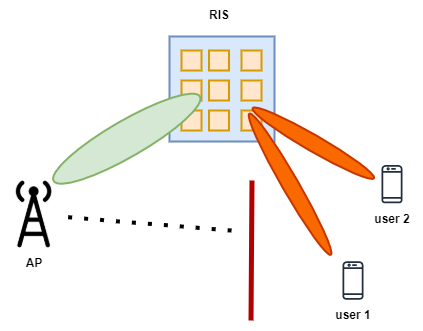

The diagram above was exported from draw.io. Its source (the exported page's mxGraphModel, read from the mxfile embedded in the PNG):
<mxGraphModel dx="1038" dy="519" grid="1" gridSize="10" guides="1" tooltips="1" connect="1" arrows="1" fold="1" page="1" pageScale="1" pageWidth="850" pageHeight="1100" math="0" shadow="0">
  <root>
    <mxCell id="0" />
    <mxCell id="1" parent="0" />
    <mxCell id="CdpaJSs5KzzU6RuNUkYE-1" value="" style="shape=image;html=1;verticalAlign=top;verticalLabelPosition=bottom;labelBackgroundColor=#ffffff;imageAspect=0;aspect=fixed;image=https://cdn1.iconfinder.com/data/icons/iconoir-vol-1/24/antenna-128.png" vertex="1" parent="1">
      <mxGeometry x="158.63" y="240" width="68" height="68" as="geometry" />
    </mxCell>
    <mxCell id="CdpaJSs5KzzU6RuNUkYE-3" value="" style="sketch=0;outlineConnect=0;fontColor=#232F3E;gradientColor=none;fillColor=#232F3D;strokeColor=none;dashed=0;verticalLabelPosition=bottom;verticalAlign=top;align=center;html=1;fontSize=12;fontStyle=0;aspect=fixed;pointerEvents=1;shape=mxgraph.aws4.mobile_client;rotation=0;strokeWidth=3;" vertex="1" parent="1">
      <mxGeometry x="540" y="223.71" width="21" height="39.95" as="geometry" />
    </mxCell>
    <mxCell id="CdpaJSs5KzzU6RuNUkYE-4" value="" style="sketch=0;outlineConnect=0;fontColor=#232F3E;gradientColor=none;fillColor=#232F3D;strokeColor=none;dashed=0;verticalLabelPosition=bottom;verticalAlign=top;align=center;html=1;fontSize=12;fontStyle=0;aspect=fixed;pointerEvents=1;shape=mxgraph.aws4.mobile_client;rotation=0;strokeWidth=3;" vertex="1" parent="1">
      <mxGeometry x="501" y="320" width="21" height="39.95" as="geometry" />
    </mxCell>
    <mxCell id="CdpaJSs5KzzU6RuNUkYE-6" value="" style="whiteSpace=wrap;html=1;aspect=fixed;strokeWidth=2;fillColor=#dae8fc;strokeColor=#6c8ebf;" vertex="1" parent="1">
      <mxGeometry x="328" y="96" width="105" height="105" as="geometry" />
    </mxCell>
    <mxCell id="CdpaJSs5KzzU6RuNUkYE-7" value="" style="rounded=0;whiteSpace=wrap;html=1;strokeWidth=2;fillColor=#ffe6cc;strokeColor=#d79b00;" vertex="1" parent="1">
      <mxGeometry x="340" y="110" width="20" height="20" as="geometry" />
    </mxCell>
    <mxCell id="CdpaJSs5KzzU6RuNUkYE-8" value="" style="rounded=0;whiteSpace=wrap;html=1;strokeWidth=2;fillColor=#ffe6cc;strokeColor=#d79b00;" vertex="1" parent="1">
      <mxGeometry x="367.5" y="110" width="20" height="20" as="geometry" />
    </mxCell>
    <mxCell id="CdpaJSs5KzzU6RuNUkYE-9" value="" style="rounded=0;whiteSpace=wrap;html=1;strokeWidth=2;fillColor=#ffe6cc;strokeColor=#d79b00;" vertex="1" parent="1">
      <mxGeometry x="340" y="140" width="20" height="20" as="geometry" />
    </mxCell>
    <mxCell id="CdpaJSs5KzzU6RuNUkYE-10" value="" style="rounded=0;whiteSpace=wrap;html=1;strokeWidth=2;fillColor=#ffe6cc;strokeColor=#d79b00;" vertex="1" parent="1">
      <mxGeometry x="367.5" y="140" width="20" height="20" as="geometry" />
    </mxCell>
    <mxCell id="CdpaJSs5KzzU6RuNUkYE-11" value="" style="rounded=0;whiteSpace=wrap;html=1;strokeWidth=2;fillColor=#ffe6cc;strokeColor=#d79b00;" vertex="1" parent="1">
      <mxGeometry x="340" y="170" width="20" height="20" as="geometry" />
    </mxCell>
    <mxCell id="CdpaJSs5KzzU6RuNUkYE-12" value="" style="rounded=0;whiteSpace=wrap;html=1;strokeWidth=2;fillColor=#ffe6cc;strokeColor=#d79b00;" vertex="1" parent="1">
      <mxGeometry x="367.5" y="170" width="20" height="20" as="geometry" />
    </mxCell>
    <mxCell id="CdpaJSs5KzzU6RuNUkYE-13" value="" style="rounded=0;whiteSpace=wrap;html=1;strokeWidth=2;fillColor=#ffe6cc;strokeColor=#d79b00;" vertex="1" parent="1">
      <mxGeometry x="400" y="170" width="20" height="20" as="geometry" />
    </mxCell>
    <mxCell id="CdpaJSs5KzzU6RuNUkYE-14" value="" style="rounded=0;whiteSpace=wrap;html=1;strokeWidth=2;fillColor=#ffe6cc;strokeColor=#d79b00;" vertex="1" parent="1">
      <mxGeometry x="400" y="140" width="20" height="20" as="geometry" />
    </mxCell>
    <mxCell id="CdpaJSs5KzzU6RuNUkYE-15" value="" style="rounded=0;whiteSpace=wrap;html=1;strokeWidth=2;fillColor=#ffe6cc;strokeColor=#d79b00;" vertex="1" parent="1">
      <mxGeometry x="400" y="110" width="20" height="20" as="geometry" />
    </mxCell>
    <mxCell id="CdpaJSs5KzzU6RuNUkYE-23" value="" style="ellipse;whiteSpace=wrap;html=1;strokeWidth=2;rotation=-30;fillColor=#d5e8d4;strokeColor=#82b366;" vertex="1" parent="1">
      <mxGeometry x="200.89" y="180.05" width="168.81" height="36.29" as="geometry" />
    </mxCell>
    <mxCell id="CdpaJSs5KzzU6RuNUkYE-24" value="" style="ellipse;whiteSpace=wrap;html=1;strokeWidth=2;rotation=30;fillColor=#fa6800;strokeColor=#C73500;fontColor=#000000;" vertex="1" parent="1">
      <mxGeometry x="401.8" y="194.52" width="140" height="16.29" as="geometry" />
    </mxCell>
    <mxCell id="CdpaJSs5KzzU6RuNUkYE-25" value="" style="ellipse;whiteSpace=wrap;html=1;strokeWidth=2;rotation=60;fillColor=#fa6800;strokeColor=#C73500;fontColor=#000000;" vertex="1" parent="1">
      <mxGeometry x="367.12" y="235.54" width="162.88" height="16.29" as="geometry" />
    </mxCell>
    <mxCell id="CdpaJSs5KzzU6RuNUkYE-26" value="&lt;b&gt;AP&lt;/b&gt;" style="text;html=1;strokeColor=none;fillColor=none;align=center;verticalAlign=middle;whiteSpace=wrap;rounded=0;" vertex="1" parent="1">
      <mxGeometry x="162.63" y="308" width="60" height="30" as="geometry" />
    </mxCell>
    <mxCell id="CdpaJSs5KzzU6RuNUkYE-28" value="&lt;b&gt;user 1&lt;/b&gt;" style="text;html=1;strokeColor=none;fillColor=none;align=center;verticalAlign=middle;whiteSpace=wrap;rounded=0;" vertex="1" parent="1">
      <mxGeometry x="481.5" y="359.95000000000005" width="60" height="30" as="geometry" />
    </mxCell>
    <mxCell id="CdpaJSs5KzzU6RuNUkYE-29" value="&lt;b&gt;user 2&lt;/b&gt;" style="text;html=1;strokeColor=none;fillColor=none;align=center;verticalAlign=middle;whiteSpace=wrap;rounded=0;" vertex="1" parent="1">
      <mxGeometry x="520.5" y="263.65999999999997" width="60" height="30" as="geometry" />
    </mxCell>
    <mxCell id="CdpaJSs5KzzU6RuNUkYE-30" value="&lt;b&gt;RIS&lt;/b&gt;" style="text;html=1;strokeColor=none;fillColor=none;align=center;verticalAlign=middle;whiteSpace=wrap;rounded=0;" vertex="1" parent="1">
      <mxGeometry x="347.5" y="60" width="60" height="30" as="geometry" />
    </mxCell>
    <mxCell id="CdpaJSs5KzzU6RuNUkYE-34" value="" style="endArrow=none;html=1;rounded=0;fillColor=#e51400;strokeColor=#B20000;strokeWidth=5;" edge="1" parent="1">
      <mxGeometry width="50" height="50" relative="1" as="geometry">
        <mxPoint x="409.5" y="380" as="sourcePoint" />
        <mxPoint x="410.5" y="240" as="targetPoint" />
      </mxGeometry>
    </mxCell>
    <mxCell id="CdpaJSs5KzzU6RuNUkYE-35" value="" style="endArrow=none;dashed=1;html=1;dashPattern=1 3;strokeWidth=4;rounded=0;" edge="1" parent="1" source="CdpaJSs5KzzU6RuNUkYE-1">
      <mxGeometry width="50" height="50" relative="1" as="geometry">
        <mxPoint x="400" y="290" as="sourcePoint" />
        <mxPoint x="390" y="290" as="targetPoint" />
      </mxGeometry>
    </mxCell>
  </root>
</mxGraphModel>